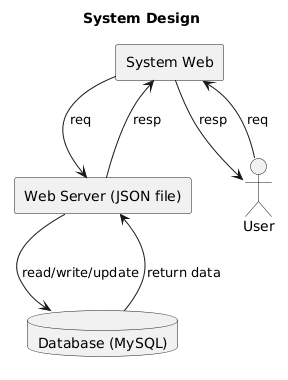

The diagram above was rendered by PlantUML. Its source (embedded in the PNG):
@startuml
title System Design

actor User

rectangle "System Web" {
}

rectangle "Web Server (JSON file)" {
}

database "Database (MySQL)" {
}

User --> "System Web" : req
"System Web" --> User : resp

"System Web" --> "Web Server (JSON file)" : req
"Web Server (JSON file)" --> "System Web" : resp

"Web Server (JSON file)" --> "Database (MySQL)" : read/write/update
"Database (MySQL)" --> "Web Server (JSON file)" : return data
@enduml